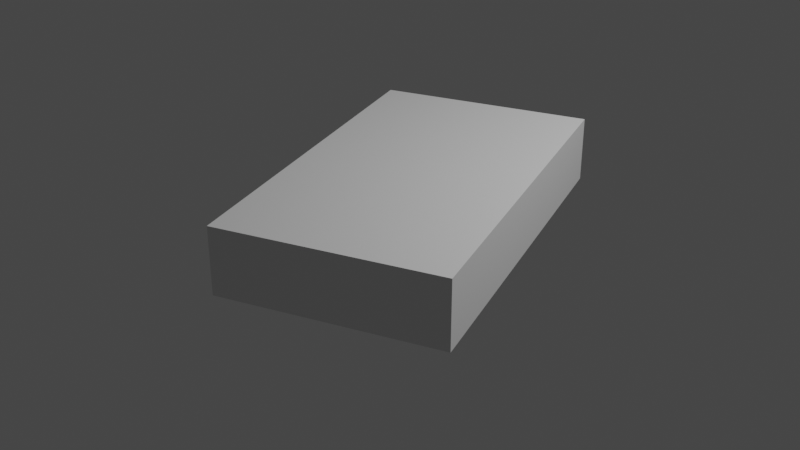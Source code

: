 # Source: patch.blend  (saved by Blender 2.82.7; exported with 4.5.12 LTS)
import bpy
from mathutils import Matrix  # noqa: F401  (used for matrix-valued properties, if any)

bpy.ops.wm.read_factory_settings(use_empty=True)
scene = bpy.context.scene
scene.name = 'Scene'

# ---- collections
col_collection = bpy.data.collections.new('Collection'); scene.collection.children.link(col_collection)

# ---- materials (node trees are filled in below, after node groups)
mat_material = bpy.data.materials.new('Material')
mat_material.alpha_threshold = 0.0
mat_material.use_transparent_shadow = False
mat_material.line_color = (0.0, 0.0, 0.0, 1.0)

# ---- material node trees
mat_material.use_nodes = True; mat_material.node_tree.nodes.clear()
_N = mat_material.node_tree.nodes; _L = mat_material.node_tree.links
n0 = _N.new('ShaderNodeOutputMaterial'); n0.name = 'Material Output'; n0.location = (300, 300)
n1 = _N.new('ShaderNodeBsdfPrincipled'); n1.name = 'Principled BSDF'; n1.location = (10, 300)
n1.distribution = 'GGX'
n1.subsurface_method = 'BURLEY'
n1.inputs[2].default_value = 0.4
n1.inputs[3].default_value = 1.45
n1.inputs[27].default_value = (0.0, 0.0, 0.0, 1.0)
n1.inputs[28].default_value = 1.0
_L.new(n1.outputs[0], n0.inputs[0])
n0.is_active_output = True

# ---- world
world_world = bpy.data.worlds.new('World'); scene.world = world_world
world_world.use_nodes = True; world_world.node_tree.nodes.clear()
_N = world_world.node_tree.nodes; _L = world_world.node_tree.links
n0 = _N.new('ShaderNodeOutputWorld'); n0.name = 'World Output'; n0.location = (300, 300)
n1 = _N.new('ShaderNodeBackground'); n1.name = 'Background'; n1.location = (10, 300)
n1.inputs[0].default_value = (0.05088, 0.05088, 0.05088, 1.0)
_L.new(n1.outputs[0], n0.inputs[0])
n0.is_active_output = True
world_world.color = (0.05088, 0.05088, 0.05088)
world_world.use_sun_shadow = False
world_world.sun_shadow_jitter_overblur = 0.0

# ---- cameras
cam_camera = bpy.data.cameras.new('Camera')
cam_camera.clip_end = 100.0
cam_camera.ortho_scale = 7.314

# ---- lights
light_light = bpy.data.lights.new('Light', 'POINT')
light_light.transmission_factor = 0.0
light_light.energy = 1000.0
light_light.shadow_soft_size = 0.1
light_light.shadow_maximum_resolution = 0.006
light_light.use_absolute_resolution = True

# ---- meshes
me_cube = bpy.data.meshes.new('Cube')
me_cube.from_pydata([(1.0, 1.0, 1.0), (1.0, 1.0, -1.0), (1.0, -1.0, 1.0), (1.0, -1.0, -1.0), (-1.0, 1.0, 1.0), (-1.0, 1.0, -1.0), (-1.0, -1.0, 1.0), (-1.0, -1.0, -1.0)], [], [(0, 4, 6, 2), (3, 2, 6, 7), (7, 6, 4, 5), (5, 1, 3, 7), (1, 0, 2, 3), (5, 4, 0, 1)])
_uv = me_cube.uv_layers.new(name='UVMap')
_uv.uv.foreach_set('vector', [0.625, 0.5, 0.875, 0.5, 0.875, 0.75, 0.625, 0.75, 0.375, 0.75, 0.625, 0.75, 0.625, 1.0, 0.375, 1.0, 0.375, 0.0, 0.625, 0.0, 0.625, 0.25, 0.375, 0.25, 0.125, 0.5, 0.375, 0.5, 0.375, 0.75, 0.125, 0.75, 0.375, 0.5, 0.625, 0.5, 0.625, 0.75, 0.375, 0.75, 0.375, 0.25, 0.625, 0.25, 0.625, 0.5, 0.375, 0.5])
me_cube.materials.append(mat_material)
me_cube.use_remesh_preserve_volume = False
me_cube.use_remesh_preserve_attributes = False
me_cube.use_mirror_vertex_groups = False
me_cube.update()

# ---- objects
ob_cube = bpy.data.objects.new('Cube', me_cube)
ob_light = bpy.data.objects.new('Light', light_light)
ob_camera = bpy.data.objects.new('Camera', cam_camera)
ob_empty = bpy.data.objects.new('Empty', None)

# ---- transforms, parenting, visibility, modifiers, constraints
ob_cube.location = (0.0, 0.0, 0.3)
ob_cube.scale = (1.0, 1.676, -0.3033)
ob_cube.lock_rotations_4d = False
ob_cube.empty_display_type = 'ARROWS'
ob_cube.lineart.crease_threshold = 0.0
ob_light.location = (4.076, 1.005, 5.904)
ob_light.rotation_euler = (0.6503, 0.05522, 1.866)
ob_light.lock_rotations_4d = False
ob_light.empty_display_type = 'ARROWS'
ob_light.color = (0.0, 0.0, 0.0, 0.0)
ob_light.lineart.crease_threshold = 0.0
ob_camera.location = (3.413, -7.951, 4.359)
ob_camera.rotation_euler = (1.109, -0.0, 0.421)
ob_camera.lock_rotations_4d = False
ob_camera.empty_display_type = 'ARROWS'
ob_camera.color = (0.0, 0.0, 0.0, 0.0)
ob_camera.display_type = 'WIRE'
ob_camera.lineart.crease_threshold = 0.0
ob_empty.location = (0.0, 0.0, 0.0)
ob_empty.rotation_euler = (-3.142, -1.571, 6.283)
ob_empty.scale = (1.303, 1.926, 1.303)
ob_empty.empty_display_type = 'ARROWS'
ob_empty.lineart.crease_threshold = 0.0

# ---- collection membership
col_collection.objects.link(ob_cube)
col_collection.objects.link(ob_light)
col_collection.objects.link(ob_camera)
col_collection.objects.link(ob_empty)

# ---- scene / render settings (as saved in the file)
scene.camera = ob_camera
scene.frame_start = 1; scene.frame_end = 250; scene.frame_set(1)
scene.render.engine = 'BLENDER_EEVEE_NEXT'
scene.render.use_freestyle = True
scene.cycles.use_denoising = False
scene.cycles.samples = 128
scene.cycles.sampling_pattern = 'TABULATED_SOBOL'
scene.cycles.use_adaptive_sampling = False
scene.cycles.use_light_tree = False
scene.view_settings.view_transform = 'Filmic'
bpy.context.view_layer.update()
